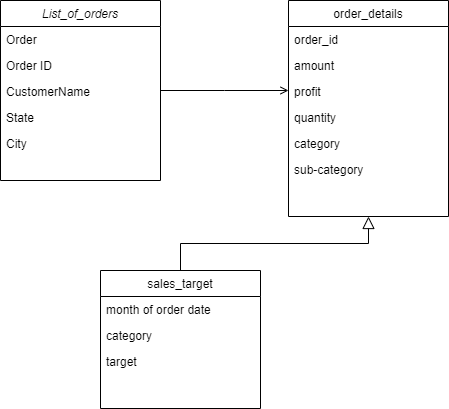

The diagram above was exported from draw.io. Its source (the exported page's mxGraphModel, read from the mxfile embedded in the PNG):
<mxGraphModel dx="1050" dy="530" grid="0" gridSize="10" guides="1" tooltips="1" connect="1" arrows="1" fold="1" page="1" pageScale="1" pageWidth="827" pageHeight="1169" math="0" shadow="0">
  <root>
    <mxCell id="WIyWlLk6GJQsqaUBKTNV-0" />
    <mxCell id="WIyWlLk6GJQsqaUBKTNV-1" parent="WIyWlLk6GJQsqaUBKTNV-0" />
    <mxCell id="zkfFHV4jXpPFQw0GAbJ--0" value="List_of_orders" style="swimlane;fontStyle=2;align=center;verticalAlign=top;childLayout=stackLayout;horizontal=1;startSize=26;horizontalStack=0;resizeParent=1;resizeLast=0;collapsible=1;marginBottom=0;rounded=0;shadow=0;strokeWidth=1;" parent="WIyWlLk6GJQsqaUBKTNV-1" vertex="1">
      <mxGeometry x="220" y="120" width="160" height="180" as="geometry">
        <mxRectangle x="230" y="140" width="160" height="26" as="alternateBounds" />
      </mxGeometry>
    </mxCell>
    <mxCell id="zkfFHV4jXpPFQw0GAbJ--1" value="Order" style="text;align=left;verticalAlign=top;spacingLeft=4;spacingRight=4;overflow=hidden;rotatable=0;points=[[0,0.5],[1,0.5]];portConstraint=eastwest;" parent="zkfFHV4jXpPFQw0GAbJ--0" vertex="1">
      <mxGeometry y="26" width="160" height="26" as="geometry" />
    </mxCell>
    <mxCell id="zkfFHV4jXpPFQw0GAbJ--2" value="Order ID" style="text;align=left;verticalAlign=top;spacingLeft=4;spacingRight=4;overflow=hidden;rotatable=0;points=[[0,0.5],[1,0.5]];portConstraint=eastwest;rounded=0;shadow=0;html=0;" parent="zkfFHV4jXpPFQw0GAbJ--0" vertex="1">
      <mxGeometry y="52" width="160" height="26" as="geometry" />
    </mxCell>
    <mxCell id="zkfFHV4jXpPFQw0GAbJ--3" value="CustomerName&#10;&#10;State&#10;&#10;City" style="text;align=left;verticalAlign=top;spacingLeft=4;spacingRight=4;overflow=hidden;rotatable=0;points=[[0,0.5],[1,0.5]];portConstraint=eastwest;rounded=0;shadow=0;html=0;" parent="zkfFHV4jXpPFQw0GAbJ--0" vertex="1">
      <mxGeometry y="78" width="160" height="26" as="geometry" />
    </mxCell>
    <mxCell id="J0zM0_OhCdmqxPJrGQqu-0" value="State" style="text;align=left;verticalAlign=top;spacingLeft=4;spacingRight=4;overflow=hidden;rotatable=0;points=[[0,0.5],[1,0.5]];portConstraint=eastwest;rounded=0;shadow=0;html=0;" vertex="1" parent="zkfFHV4jXpPFQw0GAbJ--0">
      <mxGeometry y="104" width="160" height="26" as="geometry" />
    </mxCell>
    <mxCell id="J0zM0_OhCdmqxPJrGQqu-1" value="City" style="text;align=left;verticalAlign=top;spacingLeft=4;spacingRight=4;overflow=hidden;rotatable=0;points=[[0,0.5],[1,0.5]];portConstraint=eastwest;rounded=0;shadow=0;html=0;" vertex="1" parent="zkfFHV4jXpPFQw0GAbJ--0">
      <mxGeometry y="130" width="160" height="26" as="geometry" />
    </mxCell>
    <mxCell id="zkfFHV4jXpPFQw0GAbJ--6" value="sales_target" style="swimlane;fontStyle=0;align=center;verticalAlign=top;childLayout=stackLayout;horizontal=1;startSize=26;horizontalStack=0;resizeParent=1;resizeLast=0;collapsible=1;marginBottom=0;rounded=0;shadow=0;strokeWidth=1;" parent="WIyWlLk6GJQsqaUBKTNV-1" vertex="1">
      <mxGeometry x="320" y="390" width="160" height="138" as="geometry">
        <mxRectangle x="120" y="360" width="160" height="26" as="alternateBounds" />
      </mxGeometry>
    </mxCell>
    <mxCell id="zkfFHV4jXpPFQw0GAbJ--7" value="month of order date" style="text;align=left;verticalAlign=top;spacingLeft=4;spacingRight=4;overflow=hidden;rotatable=0;points=[[0,0.5],[1,0.5]];portConstraint=eastwest;" parent="zkfFHV4jXpPFQw0GAbJ--6" vertex="1">
      <mxGeometry y="26" width="160" height="26" as="geometry" />
    </mxCell>
    <mxCell id="zkfFHV4jXpPFQw0GAbJ--8" value="category" style="text;align=left;verticalAlign=top;spacingLeft=4;spacingRight=4;overflow=hidden;rotatable=0;points=[[0,0.5],[1,0.5]];portConstraint=eastwest;rounded=0;shadow=0;html=0;" parent="zkfFHV4jXpPFQw0GAbJ--6" vertex="1">
      <mxGeometry y="52" width="160" height="26" as="geometry" />
    </mxCell>
    <mxCell id="J0zM0_OhCdmqxPJrGQqu-5" value="target" style="text;align=left;verticalAlign=top;spacingLeft=4;spacingRight=4;overflow=hidden;rotatable=0;points=[[0,0.5],[1,0.5]];portConstraint=eastwest;rounded=0;shadow=0;html=0;" vertex="1" parent="zkfFHV4jXpPFQw0GAbJ--6">
      <mxGeometry y="78" width="160" height="26" as="geometry" />
    </mxCell>
    <mxCell id="zkfFHV4jXpPFQw0GAbJ--12" value="" style="endArrow=block;endSize=10;endFill=0;shadow=0;strokeWidth=1;rounded=0;edgeStyle=elbowEdgeStyle;elbow=vertical;entryX=0.5;entryY=1;entryDx=0;entryDy=0;" parent="WIyWlLk6GJQsqaUBKTNV-1" source="zkfFHV4jXpPFQw0GAbJ--6" target="zkfFHV4jXpPFQw0GAbJ--17" edge="1">
      <mxGeometry width="160" relative="1" as="geometry">
        <mxPoint x="200" y="203" as="sourcePoint" />
        <mxPoint x="200" y="203" as="targetPoint" />
      </mxGeometry>
    </mxCell>
    <mxCell id="zkfFHV4jXpPFQw0GAbJ--17" value="order_details" style="swimlane;fontStyle=0;align=center;verticalAlign=top;childLayout=stackLayout;horizontal=1;startSize=26;horizontalStack=0;resizeParent=1;resizeLast=0;collapsible=1;marginBottom=0;rounded=0;shadow=0;strokeWidth=1;" parent="WIyWlLk6GJQsqaUBKTNV-1" vertex="1">
      <mxGeometry x="508" y="120" width="160" height="216" as="geometry">
        <mxRectangle x="550" y="140" width="160" height="26" as="alternateBounds" />
      </mxGeometry>
    </mxCell>
    <mxCell id="zkfFHV4jXpPFQw0GAbJ--18" value="order_id" style="text;align=left;verticalAlign=top;spacingLeft=4;spacingRight=4;overflow=hidden;rotatable=0;points=[[0,0.5],[1,0.5]];portConstraint=eastwest;" parent="zkfFHV4jXpPFQw0GAbJ--17" vertex="1">
      <mxGeometry y="26" width="160" height="26" as="geometry" />
    </mxCell>
    <mxCell id="zkfFHV4jXpPFQw0GAbJ--19" value="amount" style="text;align=left;verticalAlign=top;spacingLeft=4;spacingRight=4;overflow=hidden;rotatable=0;points=[[0,0.5],[1,0.5]];portConstraint=eastwest;rounded=0;shadow=0;html=0;" parent="zkfFHV4jXpPFQw0GAbJ--17" vertex="1">
      <mxGeometry y="52" width="160" height="26" as="geometry" />
    </mxCell>
    <mxCell id="zkfFHV4jXpPFQw0GAbJ--20" value="profit" style="text;align=left;verticalAlign=top;spacingLeft=4;spacingRight=4;overflow=hidden;rotatable=0;points=[[0,0.5],[1,0.5]];portConstraint=eastwest;rounded=0;shadow=0;html=0;" parent="zkfFHV4jXpPFQw0GAbJ--17" vertex="1">
      <mxGeometry y="78" width="160" height="26" as="geometry" />
    </mxCell>
    <mxCell id="zkfFHV4jXpPFQw0GAbJ--21" value="quantity" style="text;align=left;verticalAlign=top;spacingLeft=4;spacingRight=4;overflow=hidden;rotatable=0;points=[[0,0.5],[1,0.5]];portConstraint=eastwest;rounded=0;shadow=0;html=0;" parent="zkfFHV4jXpPFQw0GAbJ--17" vertex="1">
      <mxGeometry y="104" width="160" height="26" as="geometry" />
    </mxCell>
    <mxCell id="zkfFHV4jXpPFQw0GAbJ--22" value="category" style="text;align=left;verticalAlign=top;spacingLeft=4;spacingRight=4;overflow=hidden;rotatable=0;points=[[0,0.5],[1,0.5]];portConstraint=eastwest;rounded=0;shadow=0;html=0;" parent="zkfFHV4jXpPFQw0GAbJ--17" vertex="1">
      <mxGeometry y="130" width="160" height="26" as="geometry" />
    </mxCell>
    <mxCell id="zkfFHV4jXpPFQw0GAbJ--24" value="sub-category" style="text;align=left;verticalAlign=top;spacingLeft=4;spacingRight=4;overflow=hidden;rotatable=0;points=[[0,0.5],[1,0.5]];portConstraint=eastwest;" parent="zkfFHV4jXpPFQw0GAbJ--17" vertex="1">
      <mxGeometry y="156" width="160" height="26" as="geometry" />
    </mxCell>
    <mxCell id="zkfFHV4jXpPFQw0GAbJ--26" value="" style="endArrow=open;shadow=0;strokeWidth=1;rounded=0;endFill=1;edgeStyle=elbowEdgeStyle;elbow=vertical;" parent="WIyWlLk6GJQsqaUBKTNV-1" source="zkfFHV4jXpPFQw0GAbJ--0" target="zkfFHV4jXpPFQw0GAbJ--17" edge="1">
      <mxGeometry x="0.5" y="41" relative="1" as="geometry">
        <mxPoint x="380" y="192" as="sourcePoint" />
        <mxPoint x="540" y="192" as="targetPoint" />
        <mxPoint x="-40" y="32" as="offset" />
      </mxGeometry>
    </mxCell>
  </root>
</mxGraphModel>